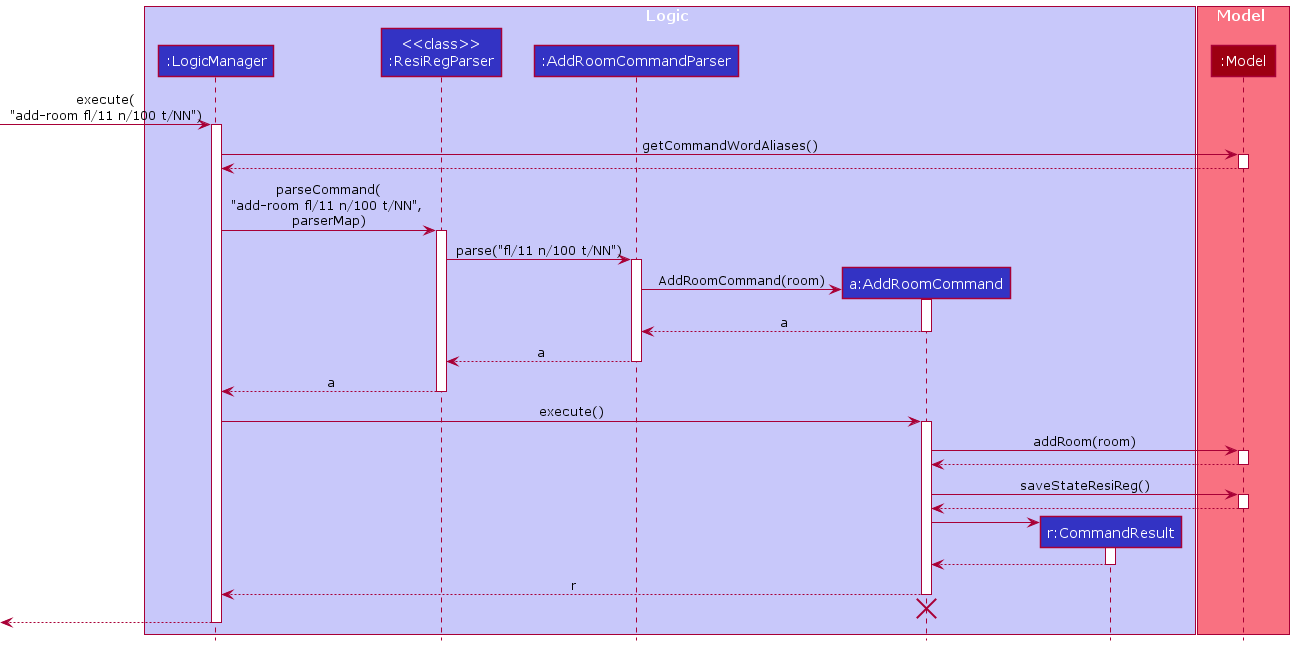

The diagram above was rendered by PlantUML. Its source (embedded in the PNG):
@startuml
!include style.puml

box Logic LOGIC_COLOR_T1
participant ":LogicManager" as LogicManager LOGIC_COLOR
participant "<<class>>\n:ResiRegParser" as ResiRegParser LOGIC_COLOR
participant ":AddRoomCommandParser" as AddRoomCommandParser LOGIC_COLOR
participant "a:AddRoomCommand" as AddRoomCommand LOGIC_COLOR
participant "r:CommandResult" as CommandResult LOGIC_COLOR
end box

box Model MODEL_COLOR_T1
participant ":Model" as Model MODEL_COLOR
end box

[-> LogicManager : execute(\n"add-room fl/11 n/100 t/NN")
activate LogicManager

LogicManager -> Model : getCommandWordAliases()
activate Model
Model --> LogicManager
deactivate Model

LogicManager -> ResiRegParser : parseCommand(\n"add-room fl/11 n/100 t/NN", \nparserMap)
activate ResiRegParser

ResiRegParser -> AddRoomCommandParser : parse("fl/11 n/100 t/NN")
activate AddRoomCommandParser

create AddRoomCommand
AddRoomCommandParser -> AddRoomCommand : AddRoomCommand(room)
activate AddRoomCommand

AddRoomCommand --> AddRoomCommandParser : a
deactivate AddRoomCommand

AddRoomCommandParser --> ResiRegParser : a
deactivate AddRoomCommandParser

ResiRegParser --> LogicManager : a
deactivate ResiRegParser

LogicManager -> AddRoomCommand : execute()
activate AddRoomCommand

AddRoomCommand -> Model : addRoom(room)
activate Model

Model --> AddRoomCommand
deactivate Model

AddRoomCommand -> Model : saveStateResiReg()
activate Model

Model --> AddRoomCommand
deactivate Model

create CommandResult
AddRoomCommand -> CommandResult
activate CommandResult

CommandResult --> AddRoomCommand
deactivate CommandResult

AddRoomCommand --> LogicManager : r
deactivate AddRoomCommand

'Hidden arrow to position the destroy marker below the end of the activation bar.
AddRoomCommand -[hidden]-> ResiRegParser
destroy AddRoomCommand

[<--LogicManager
deactivate LogicManager
@enduml